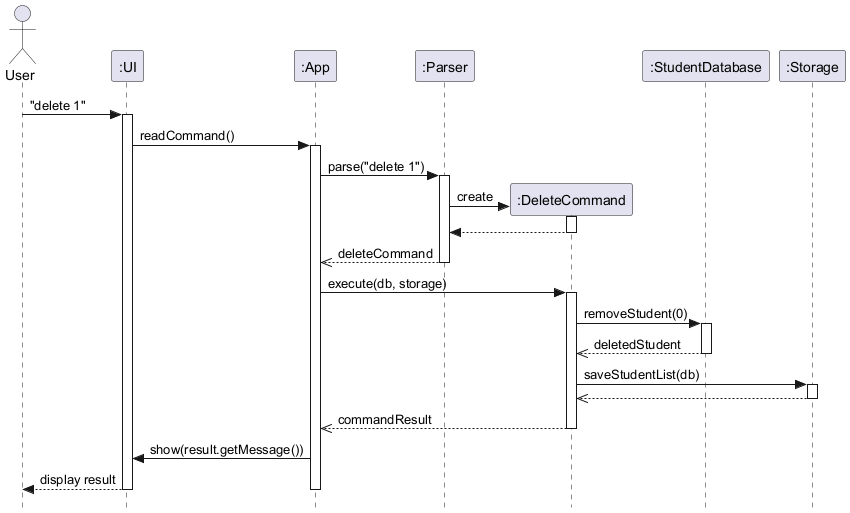

The diagram above was rendered by PlantUML. Its source (embedded in the PNG):
@startuml ArchitectureSequence
skinparam style strictuml
actor User

participant ":UI" as UI
participant ":App" as App
participant ":Parser" as Parser
participant ":DeleteCommand" as DeleteCommand
participant ":StudentDatabase" as Model
participant ":Storage" as Storage

User -> UI : "delete 1"
activate UI
UI -> App : readCommand()
activate App
App -> Parser : parse("delete 1")
activate Parser
Parser -> DeleteCommand ** : create
activate DeleteCommand
DeleteCommand --> Parser
deactivate DeleteCommand
Parser -->> App : deleteCommand
deactivate Parser

App -> DeleteCommand : execute(db, storage)
activate DeleteCommand
DeleteCommand -> Model : removeStudent(0)
activate Model
Model -->> DeleteCommand : deletedStudent
deactivate Model

DeleteCommand -> Storage : saveStudentList(db)
activate Storage
Storage -->> DeleteCommand
deactivate Storage

DeleteCommand -->> App : commandResult
deactivate DeleteCommand

App -> UI : show(result.getMessage())
UI --> User : display result
deactivate App
deactivate UI
@enduml